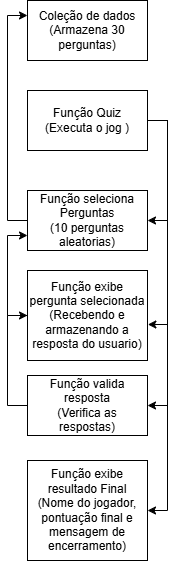

The diagram above was exported from draw.io. Its source (the exported page's mxGraphModel, read from the mxfile embedded in the PNG):
<mxGraphModel dx="1414" dy="777" grid="1" gridSize="10" guides="1" tooltips="1" connect="1" arrows="1" fold="1" page="1" pageScale="1" pageWidth="827" pageHeight="1169" math="0" shadow="0">
  <root>
    <mxCell id="0" />
    <mxCell id="1" parent="0" />
    <mxCell id="OiVhNC2Tw2WKxFjV8Y-I-1" parent="1" style="rounded=0;whiteSpace=wrap;html=1;" value="Coleção de dados&lt;div&gt;(Armazena 30 perguntas)&lt;/div&gt;" vertex="1">
      <mxGeometry height="60" width="120" x="340" y="150" as="geometry" />
    </mxCell>
    <mxCell id="OiVhNC2Tw2WKxFjV8Y-I-9" edge="1" parent="1" source="OiVhNC2Tw2WKxFjV8Y-I-2" style="edgeStyle=orthogonalEdgeStyle;rounded=0;orthogonalLoop=1;jettySize=auto;html=1;exitX=1;exitY=0.5;exitDx=0;exitDy=0;entryX=1;entryY=0.5;entryDx=0;entryDy=0;" target="OiVhNC2Tw2WKxFjV8Y-I-3">
      <mxGeometry relative="1" as="geometry" />
    </mxCell>
    <mxCell id="OiVhNC2Tw2WKxFjV8Y-I-11" edge="1" parent="1" source="OiVhNC2Tw2WKxFjV8Y-I-2" style="edgeStyle=orthogonalEdgeStyle;rounded=0;orthogonalLoop=1;jettySize=auto;html=1;exitX=1;exitY=0.5;exitDx=0;exitDy=0;entryX=1;entryY=0.5;entryDx=0;entryDy=0;" target="OiVhNC2Tw2WKxFjV8Y-I-6">
      <mxGeometry relative="1" as="geometry" />
    </mxCell>
    <mxCell id="OiVhNC2Tw2WKxFjV8Y-I-12" edge="1" parent="1" source="OiVhNC2Tw2WKxFjV8Y-I-2" style="edgeStyle=orthogonalEdgeStyle;rounded=0;orthogonalLoop=1;jettySize=auto;html=1;exitX=1;exitY=0.5;exitDx=0;exitDy=0;entryX=1;entryY=0.5;entryDx=0;entryDy=0;" target="OiVhNC2Tw2WKxFjV8Y-I-5">
      <mxGeometry relative="1" as="geometry" />
    </mxCell>
    <mxCell id="OiVhNC2Tw2WKxFjV8Y-I-2" parent="1" style="rounded=0;whiteSpace=wrap;html=1;" value="Função Quiz&lt;div&gt;(Executa o jog&lt;span style=&quot;white-space: pre;&quot;&gt;&#09;&lt;/span&gt;)&lt;/div&gt;" vertex="1">
      <mxGeometry height="60" width="120" x="340" y="240" as="geometry" />
    </mxCell>
    <mxCell id="OiVhNC2Tw2WKxFjV8Y-I-8" edge="1" parent="1" source="OiVhNC2Tw2WKxFjV8Y-I-3" style="edgeStyle=orthogonalEdgeStyle;rounded=0;orthogonalLoop=1;jettySize=auto;html=1;entryX=0;entryY=0.25;entryDx=0;entryDy=0;" target="OiVhNC2Tw2WKxFjV8Y-I-1">
      <mxGeometry relative="1" x="0.249" as="geometry">
        <Array as="points">
          <mxPoint x="320" y="370" />
          <mxPoint x="320" y="165" />
        </Array>
      </mxGeometry>
    </mxCell>
    <mxCell id="OiVhNC2Tw2WKxFjV8Y-I-3" parent="1" style="rounded=0;whiteSpace=wrap;html=1;" value="Função seleciona Perguntas&lt;div&gt;(10 perguntas aleatorias)&lt;/div&gt;" vertex="1">
      <mxGeometry height="60" width="120" x="340" y="340" as="geometry" />
    </mxCell>
    <mxCell id="OiVhNC2Tw2WKxFjV8Y-I-14" edge="1" parent="1" source="OiVhNC2Tw2WKxFjV8Y-I-4" style="edgeStyle=orthogonalEdgeStyle;rounded=0;orthogonalLoop=1;jettySize=auto;html=1;exitX=0;exitY=0.5;exitDx=0;exitDy=0;entryX=0;entryY=0.75;entryDx=0;entryDy=0;" target="OiVhNC2Tw2WKxFjV8Y-I-3">
      <mxGeometry relative="1" as="geometry" />
    </mxCell>
    <mxCell id="OiVhNC2Tw2WKxFjV8Y-I-4" parent="1" style="rounded=0;whiteSpace=wrap;html=1;" value="Função exibe pergunta selecionada&lt;div&gt;(Recebendo e armazenando a resposta do usuario)&lt;/div&gt;" vertex="1">
      <mxGeometry height="90" width="120" x="340" y="420" as="geometry" />
    </mxCell>
    <mxCell id="OiVhNC2Tw2WKxFjV8Y-I-5" parent="1" style="rounded=0;whiteSpace=wrap;html=1;" value="Função exibe resultado Final&lt;div&gt;(Nome do jogador, pontuação final e mensagem de encerramento)&lt;/div&gt;" vertex="1">
      <mxGeometry height="100" width="120" x="340" y="610" as="geometry" />
    </mxCell>
    <mxCell id="OiVhNC2Tw2WKxFjV8Y-I-13" edge="1" parent="1" source="OiVhNC2Tw2WKxFjV8Y-I-6" style="edgeStyle=orthogonalEdgeStyle;rounded=0;orthogonalLoop=1;jettySize=auto;html=1;exitX=0;exitY=0.5;exitDx=0;exitDy=0;entryX=0;entryY=0.5;entryDx=0;entryDy=0;" target="OiVhNC2Tw2WKxFjV8Y-I-4">
      <mxGeometry relative="1" as="geometry" />
    </mxCell>
    <mxCell id="OiVhNC2Tw2WKxFjV8Y-I-6" parent="1" style="rounded=0;whiteSpace=wrap;html=1;" value="Função valida resposta&lt;br&gt;(Verifica as respostas)" vertex="1">
      <mxGeometry height="60" width="120" x="340" y="525" as="geometry" />
    </mxCell>
    <mxCell id="OiVhNC2Tw2WKxFjV8Y-I-10" edge="1" parent="1" source="OiVhNC2Tw2WKxFjV8Y-I-2" style="edgeStyle=orthogonalEdgeStyle;rounded=0;orthogonalLoop=1;jettySize=auto;html=1;exitX=1;exitY=0.5;exitDx=0;exitDy=0;entryX=1.003;entryY=0.6;entryDx=0;entryDy=0;entryPerimeter=0;" target="OiVhNC2Tw2WKxFjV8Y-I-4">
      <mxGeometry relative="1" as="geometry" />
    </mxCell>
  </root>
</mxGraphModel>